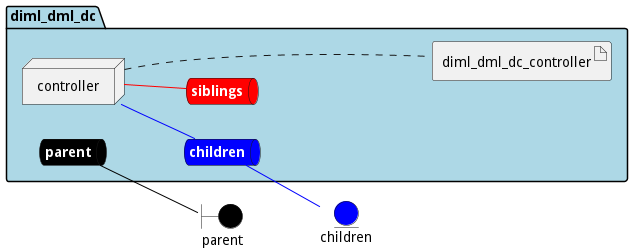

The diagram above was rendered by PlantUML. Its source (embedded in the PNG):
@startuml

left to right direction


boundary parent #black


entity children #blue




package "diml_dml_dc" #lightblue {
    queue parentnet #black [
            <b><color:white>parent</color></b>
    ]
    
    parentnet -[#black]- parent
    
    queue childrennet #blue [
            <b><color:white>children</color></b>
    ]
    
    childrennet -[#blue]- children
    
    queue siblingsnet #red [
            <b><color:white>siblings</color></b>
    ]
    

node "controller" as controllerService


        artifact "diml_dml_dc_controller" as diml_dml_dc_controllerimage
    
}

controllerService -[#blue]- childrennet

controllerService -[#red]- siblingsnet
controllerService .... diml_dml_dc_controllerimage


@enduml